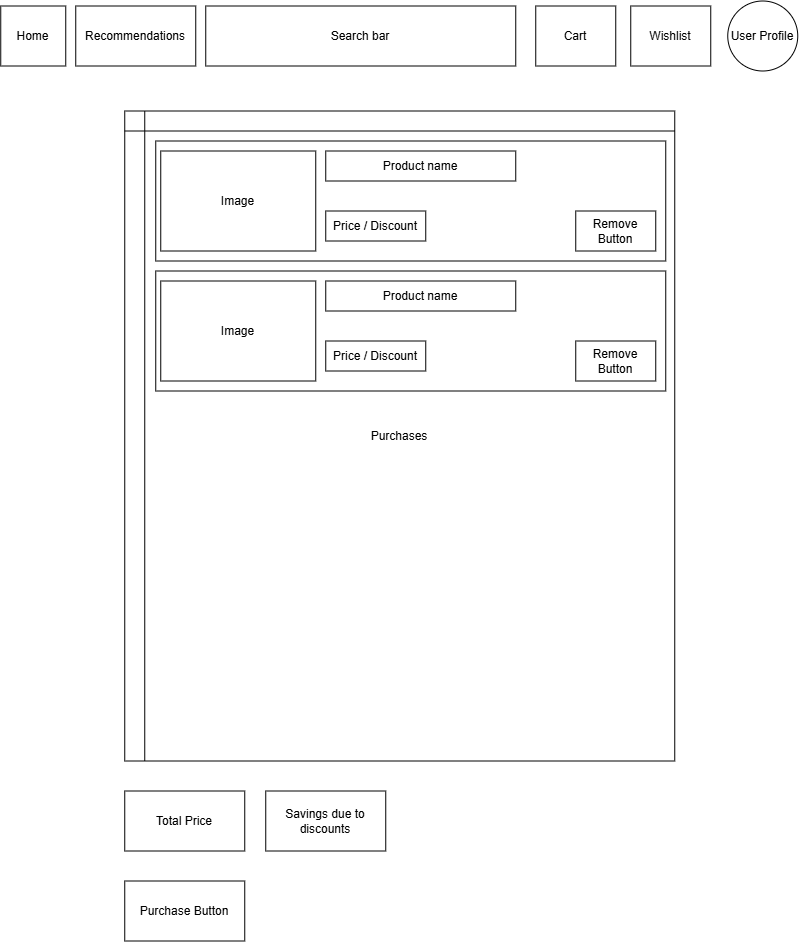

The diagram above was exported from draw.io. Its source (the exported page's mxGraphModel, read from the mxfile embedded in the PNG):
<mxGraphModel dx="1885" dy="3329" grid="1" gridSize="10" guides="1" tooltips="1" connect="1" arrows="1" fold="1" page="1" pageScale="1" pageWidth="827" pageHeight="1169" background="#ffffff" math="0" shadow="0">
  <root>
    <mxCell id="0" />
    <mxCell id="1" parent="0" />
    <mxCell id="X3fy_-e3NtEaYYcSM1Sj-1" parent="1" style="rounded=0;whiteSpace=wrap;html=1;" value="Home" vertex="1">
      <mxGeometry height="60" width="65" x="15" y="-2305" as="geometry" />
    </mxCell>
    <mxCell id="X3fy_-e3NtEaYYcSM1Sj-2" parent="1" style="rounded=0;whiteSpace=wrap;html=1;" value="Recommendations" vertex="1">
      <mxGeometry height="60" width="120" x="90" y="-2305" as="geometry" />
    </mxCell>
    <mxCell id="X3fy_-e3NtEaYYcSM1Sj-3" parent="1" style="rounded=0;whiteSpace=wrap;html=1;" value="Search bar" vertex="1">
      <mxGeometry height="60" width="310" x="220" y="-2305" as="geometry" />
    </mxCell>
    <mxCell id="X3fy_-e3NtEaYYcSM1Sj-4" parent="1" style="rounded=0;whiteSpace=wrap;html=1;" value="Wishlist" vertex="1">
      <mxGeometry height="60" width="80" x="645" y="-2305" as="geometry" />
    </mxCell>
    <mxCell id="X3fy_-e3NtEaYYcSM1Sj-5" parent="1" style="ellipse;whiteSpace=wrap;html=1;aspect=fixed;" value="User Profile" vertex="1">
      <mxGeometry height="70" width="70" x="742" y="-2310" as="geometry" />
    </mxCell>
    <mxCell id="X3fy_-e3NtEaYYcSM1Sj-6" parent="1" style="rounded=0;whiteSpace=wrap;html=1;" value="Cart" vertex="1">
      <mxGeometry height="60" width="80" x="550" y="-2305" as="geometry" />
    </mxCell>
    <mxCell id="X3fy_-e3NtEaYYcSM1Sj-7" parent="1" style="shape=internalStorage;whiteSpace=wrap;html=1;backgroundOutline=1;" value="Purchases" vertex="1">
      <mxGeometry height="650" width="550" x="139" y="-2200" as="geometry" />
    </mxCell>
    <mxCell id="X3fy_-e3NtEaYYcSM1Sj-8" parent="1" style="rounded=0;whiteSpace=wrap;html=1;" value="Total Price" vertex="1">
      <mxGeometry height="60" width="120" x="139" y="-1520" as="geometry" />
    </mxCell>
    <mxCell id="X3fy_-e3NtEaYYcSM1Sj-9" parent="1" style="rounded=0;whiteSpace=wrap;html=1;" value="Purchase Button" vertex="1">
      <mxGeometry height="60" width="120" x="139" y="-1430" as="geometry" />
    </mxCell>
    <mxCell id="X3fy_-e3NtEaYYcSM1Sj-10" parent="1" style="rounded=0;whiteSpace=wrap;html=1;" value="Savings due to discounts" vertex="1">
      <mxGeometry height="60" width="120" x="280" y="-1520" as="geometry" />
    </mxCell>
    <mxCell id="x_sUylAZrKufPu961fz3-1" parent="1" style="rounded=0;whiteSpace=wrap;html=1;" value="&lt;div&gt;&lt;span style=&quot;background-color: transparent; color: light-dark(rgb(0, 0, 0), rgb(255, 255, 255));&quot;&gt;&lt;br&gt;&lt;/span&gt;&lt;/div&gt;&lt;div&gt;&lt;span style=&quot;background-color: transparent; color: light-dark(rgb(0, 0, 0), rgb(255, 255, 255));&quot;&gt;&lt;br&gt;&lt;/span&gt;&lt;/div&gt;&lt;div&gt;&lt;span style=&quot;background-color: transparent; color: light-dark(rgb(0, 0, 0), rgb(255, 255, 255));&quot;&gt;&lt;br&gt;&lt;/span&gt;&lt;/div&gt;&lt;div&gt;&lt;span style=&quot;background-color: transparent; color: light-dark(rgb(0, 0, 0), rgb(255, 255, 255));&quot;&gt;&lt;br&gt;&lt;/span&gt;&lt;/div&gt;&lt;div&gt;&lt;span style=&quot;background-color: transparent; color: light-dark(rgb(0, 0, 0), rgb(255, 255, 255));&quot;&gt;&lt;br&gt;&lt;/span&gt;&lt;/div&gt;&lt;div&gt;&lt;span style=&quot;background-color: transparent; color: light-dark(rgb(0, 0, 0), rgb(255, 255, 255));&quot;&gt;&lt;br&gt;&lt;/span&gt;&lt;/div&gt;&lt;div&gt;&lt;span style=&quot;background-color: transparent; color: light-dark(rgb(0, 0, 0), rgb(255, 255, 255));&quot;&gt;&lt;br&gt;&lt;/span&gt;&lt;/div&gt;&lt;div&gt;&lt;span style=&quot;background-color: transparent; color: light-dark(rgb(0, 0, 0), rgb(255, 255, 255));&quot;&gt;&lt;br&gt;&lt;/span&gt;&lt;/div&gt;&lt;div&gt;&lt;span style=&quot;background-color: transparent; color: light-dark(rgb(0, 0, 0), rgb(255, 255, 255));&quot;&gt;&lt;br&gt;&lt;/span&gt;&lt;/div&gt;&lt;div&gt;&lt;span style=&quot;background-color: transparent; color: light-dark(rgb(0, 0, 0), rgb(255, 255, 255));&quot;&gt;&lt;br&gt;&lt;/span&gt;&lt;/div&gt;&lt;div&gt;&lt;span style=&quot;background-color: transparent; color: light-dark(rgb(0, 0, 0), rgb(255, 255, 255));&quot;&gt;&lt;br&gt;&lt;/span&gt;&lt;/div&gt;&lt;div&gt;&lt;br&gt;&lt;/div&gt;" vertex="1">
      <mxGeometry height="120" width="510" x="170" y="-2170" as="geometry" />
    </mxCell>
    <mxCell id="x_sUylAZrKufPu961fz3-2" parent="1" style="rounded=0;whiteSpace=wrap;html=1;" value="Image" vertex="1">
      <mxGeometry height="100" width="155" x="175" y="-2160" as="geometry" />
    </mxCell>
    <mxCell id="x_sUylAZrKufPu961fz3-3" parent="1" style="rounded=0;whiteSpace=wrap;html=1;" value="Product name" vertex="1">
      <mxGeometry height="30" width="190" x="340" y="-2160" as="geometry" />
    </mxCell>
    <mxCell id="x_sUylAZrKufPu961fz3-5" parent="1" style="rounded=0;whiteSpace=wrap;html=1;" value="Price / Discount" vertex="1">
      <mxGeometry height="30" width="100" x="340" y="-2100" as="geometry" />
    </mxCell>
    <mxCell id="x_sUylAZrKufPu961fz3-6" parent="1" style="rounded=0;whiteSpace=wrap;html=1;" value="&lt;div&gt;&lt;span style=&quot;background-color: transparent; color: light-dark(rgb(0, 0, 0), rgb(255, 255, 255));&quot;&gt;&lt;br&gt;&lt;/span&gt;&lt;/div&gt;&lt;div&gt;&lt;span style=&quot;background-color: transparent; color: light-dark(rgb(0, 0, 0), rgb(255, 255, 255));&quot;&gt;&lt;br&gt;&lt;/span&gt;&lt;/div&gt;&lt;div&gt;&lt;span style=&quot;background-color: transparent; color: light-dark(rgb(0, 0, 0), rgb(255, 255, 255));&quot;&gt;&lt;br&gt;&lt;/span&gt;&lt;/div&gt;&lt;div&gt;&lt;span style=&quot;background-color: transparent; color: light-dark(rgb(0, 0, 0), rgb(255, 255, 255));&quot;&gt;&lt;br&gt;&lt;/span&gt;&lt;/div&gt;&lt;div&gt;&lt;span style=&quot;background-color: transparent; color: light-dark(rgb(0, 0, 0), rgb(255, 255, 255));&quot;&gt;&lt;br&gt;&lt;/span&gt;&lt;/div&gt;&lt;div&gt;&lt;span style=&quot;background-color: transparent; color: light-dark(rgb(0, 0, 0), rgb(255, 255, 255));&quot;&gt;&lt;br&gt;&lt;/span&gt;&lt;/div&gt;&lt;div&gt;&lt;span style=&quot;background-color: transparent; color: light-dark(rgb(0, 0, 0), rgb(255, 255, 255));&quot;&gt;&lt;br&gt;&lt;/span&gt;&lt;/div&gt;&lt;div&gt;&lt;span style=&quot;background-color: transparent; color: light-dark(rgb(0, 0, 0), rgb(255, 255, 255));&quot;&gt;&lt;br&gt;&lt;/span&gt;&lt;/div&gt;&lt;div&gt;&lt;span style=&quot;background-color: transparent; color: light-dark(rgb(0, 0, 0), rgb(255, 255, 255));&quot;&gt;&lt;br&gt;&lt;/span&gt;&lt;/div&gt;&lt;div&gt;&lt;span style=&quot;background-color: transparent; color: light-dark(rgb(0, 0, 0), rgb(255, 255, 255));&quot;&gt;&lt;br&gt;&lt;/span&gt;&lt;/div&gt;&lt;div&gt;&lt;span style=&quot;background-color: transparent; color: light-dark(rgb(0, 0, 0), rgb(255, 255, 255));&quot;&gt;&lt;br&gt;&lt;/span&gt;&lt;/div&gt;&lt;div&gt;&lt;br&gt;&lt;/div&gt;" vertex="1">
      <mxGeometry height="120" width="510" x="170" y="-2040" as="geometry" />
    </mxCell>
    <mxCell id="x_sUylAZrKufPu961fz3-7" parent="1" style="rounded=0;whiteSpace=wrap;html=1;" value="Image" vertex="1">
      <mxGeometry height="100" width="155" x="175" y="-2030" as="geometry" />
    </mxCell>
    <mxCell id="x_sUylAZrKufPu961fz3-8" parent="1" style="rounded=0;whiteSpace=wrap;html=1;" value="Product name" vertex="1">
      <mxGeometry height="30" width="190" x="340" y="-2030" as="geometry" />
    </mxCell>
    <mxCell id="x_sUylAZrKufPu961fz3-9" parent="1" style="rounded=0;whiteSpace=wrap;html=1;" value="Price / Discount" vertex="1">
      <mxGeometry height="30" width="100" x="340" y="-1970" as="geometry" />
    </mxCell>
    <mxCell id="x_sUylAZrKufPu961fz3-11" parent="1" style="rounded=0;whiteSpace=wrap;html=1;" value="Remove Button" vertex="1">
      <mxGeometry height="40" width="80" x="590" y="-2100" as="geometry" />
    </mxCell>
    <mxCell id="x_sUylAZrKufPu961fz3-12" parent="1" style="rounded=0;whiteSpace=wrap;html=1;" value="Remove Button" vertex="1">
      <mxGeometry height="40" width="80" x="590" y="-1970" as="geometry" />
    </mxCell>
  </root>
</mxGraphModel>